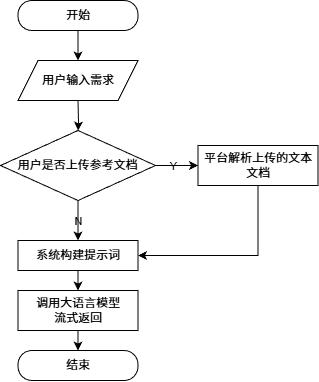

The diagram above was exported from draw.io. Its source (the exported page's mxGraphModel, read from the mxfile embedded in the PNG):
<mxGraphModel dx="55" dy="292" grid="1" gridSize="10" guides="1" tooltips="1" connect="1" arrows="1" fold="1" page="1" pageScale="1" pageWidth="827" pageHeight="1169" math="0" shadow="0">
  <root>
    <mxCell id="0" />
    <mxCell id="1" parent="0" />
    <mxCell id="zm5ENa2fv2ig6d3y3b74-20" value="" style="edgeStyle=orthogonalEdgeStyle;rounded=0;orthogonalLoop=1;jettySize=auto;html=1;" parent="1" source="zm5ENa2fv2ig6d3y3b74-18" edge="1">
      <mxGeometry relative="1" as="geometry">
        <mxPoint x="142.5" y="100" as="targetPoint" />
      </mxGeometry>
    </mxCell>
    <mxCell id="zm5ENa2fv2ig6d3y3b74-18" value="开始" style="rounded=1;whiteSpace=wrap;html=1;arcSize=46;" parent="1" vertex="1">
      <mxGeometry x="82.5" y="40" width="120" height="30" as="geometry" />
    </mxCell>
    <mxCell id="zm5ENa2fv2ig6d3y3b74-22" value="" style="edgeStyle=orthogonalEdgeStyle;rounded=0;orthogonalLoop=1;jettySize=auto;html=1;" parent="1" target="zm5ENa2fv2ig6d3y3b74-21" edge="1">
      <mxGeometry relative="1" as="geometry">
        <mxPoint x="142.5" y="140" as="sourcePoint" />
      </mxGeometry>
    </mxCell>
    <mxCell id="zm5ENa2fv2ig6d3y3b74-24" value="" style="edgeStyle=orthogonalEdgeStyle;rounded=0;orthogonalLoop=1;jettySize=auto;html=1;" parent="1" source="zm5ENa2fv2ig6d3y3b74-21" target="zm5ENa2fv2ig6d3y3b74-23" edge="1">
      <mxGeometry relative="1" as="geometry" />
    </mxCell>
    <mxCell id="zm5ENa2fv2ig6d3y3b74-27" value="Y" style="edgeLabel;html=1;align=center;verticalAlign=middle;resizable=0;points=[];labelBackgroundColor=none;" parent="zm5ENa2fv2ig6d3y3b74-24" vertex="1" connectable="0">
      <mxGeometry x="-0.163" y="-1" relative="1" as="geometry">
        <mxPoint as="offset" />
      </mxGeometry>
    </mxCell>
    <mxCell id="zm5ENa2fv2ig6d3y3b74-26" value="" style="edgeStyle=orthogonalEdgeStyle;rounded=0;orthogonalLoop=1;jettySize=auto;html=1;" parent="1" source="zm5ENa2fv2ig6d3y3b74-21" target="zm5ENa2fv2ig6d3y3b74-25" edge="1">
      <mxGeometry relative="1" as="geometry" />
    </mxCell>
    <mxCell id="zm5ENa2fv2ig6d3y3b74-28" value="N" style="edgeLabel;html=1;align=center;verticalAlign=middle;resizable=0;points=[];labelBackgroundColor=none;" parent="zm5ENa2fv2ig6d3y3b74-26" vertex="1" connectable="0">
      <mxGeometry x="-0.1431" y="3" relative="1" as="geometry">
        <mxPoint x="-3" y="3" as="offset" />
      </mxGeometry>
    </mxCell>
    <mxCell id="zm5ENa2fv2ig6d3y3b74-21" value="用户是否上传参考文档" style="rhombus;whiteSpace=wrap;html=1;rounded=1;arcSize=0;" parent="1" vertex="1">
      <mxGeometry x="65" y="170" width="155" height="70" as="geometry" />
    </mxCell>
    <mxCell id="zm5ENa2fv2ig6d3y3b74-23" value="平台解析上传的文本文档" style="whiteSpace=wrap;html=1;rounded=1;arcSize=0;" parent="1" vertex="1">
      <mxGeometry x="262.5" y="185" width="120" height="40" as="geometry" />
    </mxCell>
    <mxCell id="zm5ENa2fv2ig6d3y3b74-31" value="" style="edgeStyle=orthogonalEdgeStyle;rounded=0;orthogonalLoop=1;jettySize=auto;html=1;" parent="1" source="zm5ENa2fv2ig6d3y3b74-25" target="zm5ENa2fv2ig6d3y3b74-30" edge="1">
      <mxGeometry relative="1" as="geometry" />
    </mxCell>
    <mxCell id="zm5ENa2fv2ig6d3y3b74-25" value="系统构建提示词" style="whiteSpace=wrap;html=1;rounded=1;arcSize=0;" parent="1" vertex="1">
      <mxGeometry x="82.5" y="280" width="120" height="30" as="geometry" />
    </mxCell>
    <mxCell id="zm5ENa2fv2ig6d3y3b74-29" value="" style="endArrow=classic;html=1;rounded=0;exitX=0.5;exitY=1;exitDx=0;exitDy=0;entryX=1;entryY=0.5;entryDx=0;entryDy=0;" parent="1" source="zm5ENa2fv2ig6d3y3b74-23" target="zm5ENa2fv2ig6d3y3b74-25" edge="1">
      <mxGeometry width="50" height="50" relative="1" as="geometry">
        <mxPoint x="132.5" y="180" as="sourcePoint" />
        <mxPoint x="182.5" y="130" as="targetPoint" />
        <Array as="points">
          <mxPoint x="322.5" y="295" />
        </Array>
      </mxGeometry>
    </mxCell>
    <mxCell id="zm5ENa2fv2ig6d3y3b74-33" value="" style="edgeStyle=orthogonalEdgeStyle;rounded=0;orthogonalLoop=1;jettySize=auto;html=1;entryX=0.5;entryY=0;entryDx=0;entryDy=0;" parent="1" source="zm5ENa2fv2ig6d3y3b74-30" target="zm5ENa2fv2ig6d3y3b74-34" edge="1">
      <mxGeometry relative="1" as="geometry">
        <mxPoint x="142.4655172413793" y="390" as="targetPoint" />
      </mxGeometry>
    </mxCell>
    <mxCell id="zm5ENa2fv2ig6d3y3b74-30" value="调用大语言模型&lt;div&gt;流式返回&lt;/div&gt;" style="whiteSpace=wrap;html=1;rounded=1;arcSize=0;" parent="1" vertex="1">
      <mxGeometry x="82.5" y="330" width="120" height="40" as="geometry" />
    </mxCell>
    <mxCell id="zm5ENa2fv2ig6d3y3b74-34" value="结束" style="rounded=1;whiteSpace=wrap;html=1;arcSize=46;" parent="1" vertex="1">
      <mxGeometry x="82.5" y="390" width="120" height="30" as="geometry" />
    </mxCell>
    <mxCell id="2" value="&lt;span style=&quot;color: rgb(0, 0, 0);&quot;&gt;用户输入需求&lt;/span&gt;" style="shape=parallelogram;perimeter=parallelogramPerimeter;whiteSpace=wrap;html=1;fixedSize=1;" parent="1" vertex="1">
      <mxGeometry x="82.5" y="100" width="120" height="40" as="geometry" />
    </mxCell>
  </root>
</mxGraphModel>